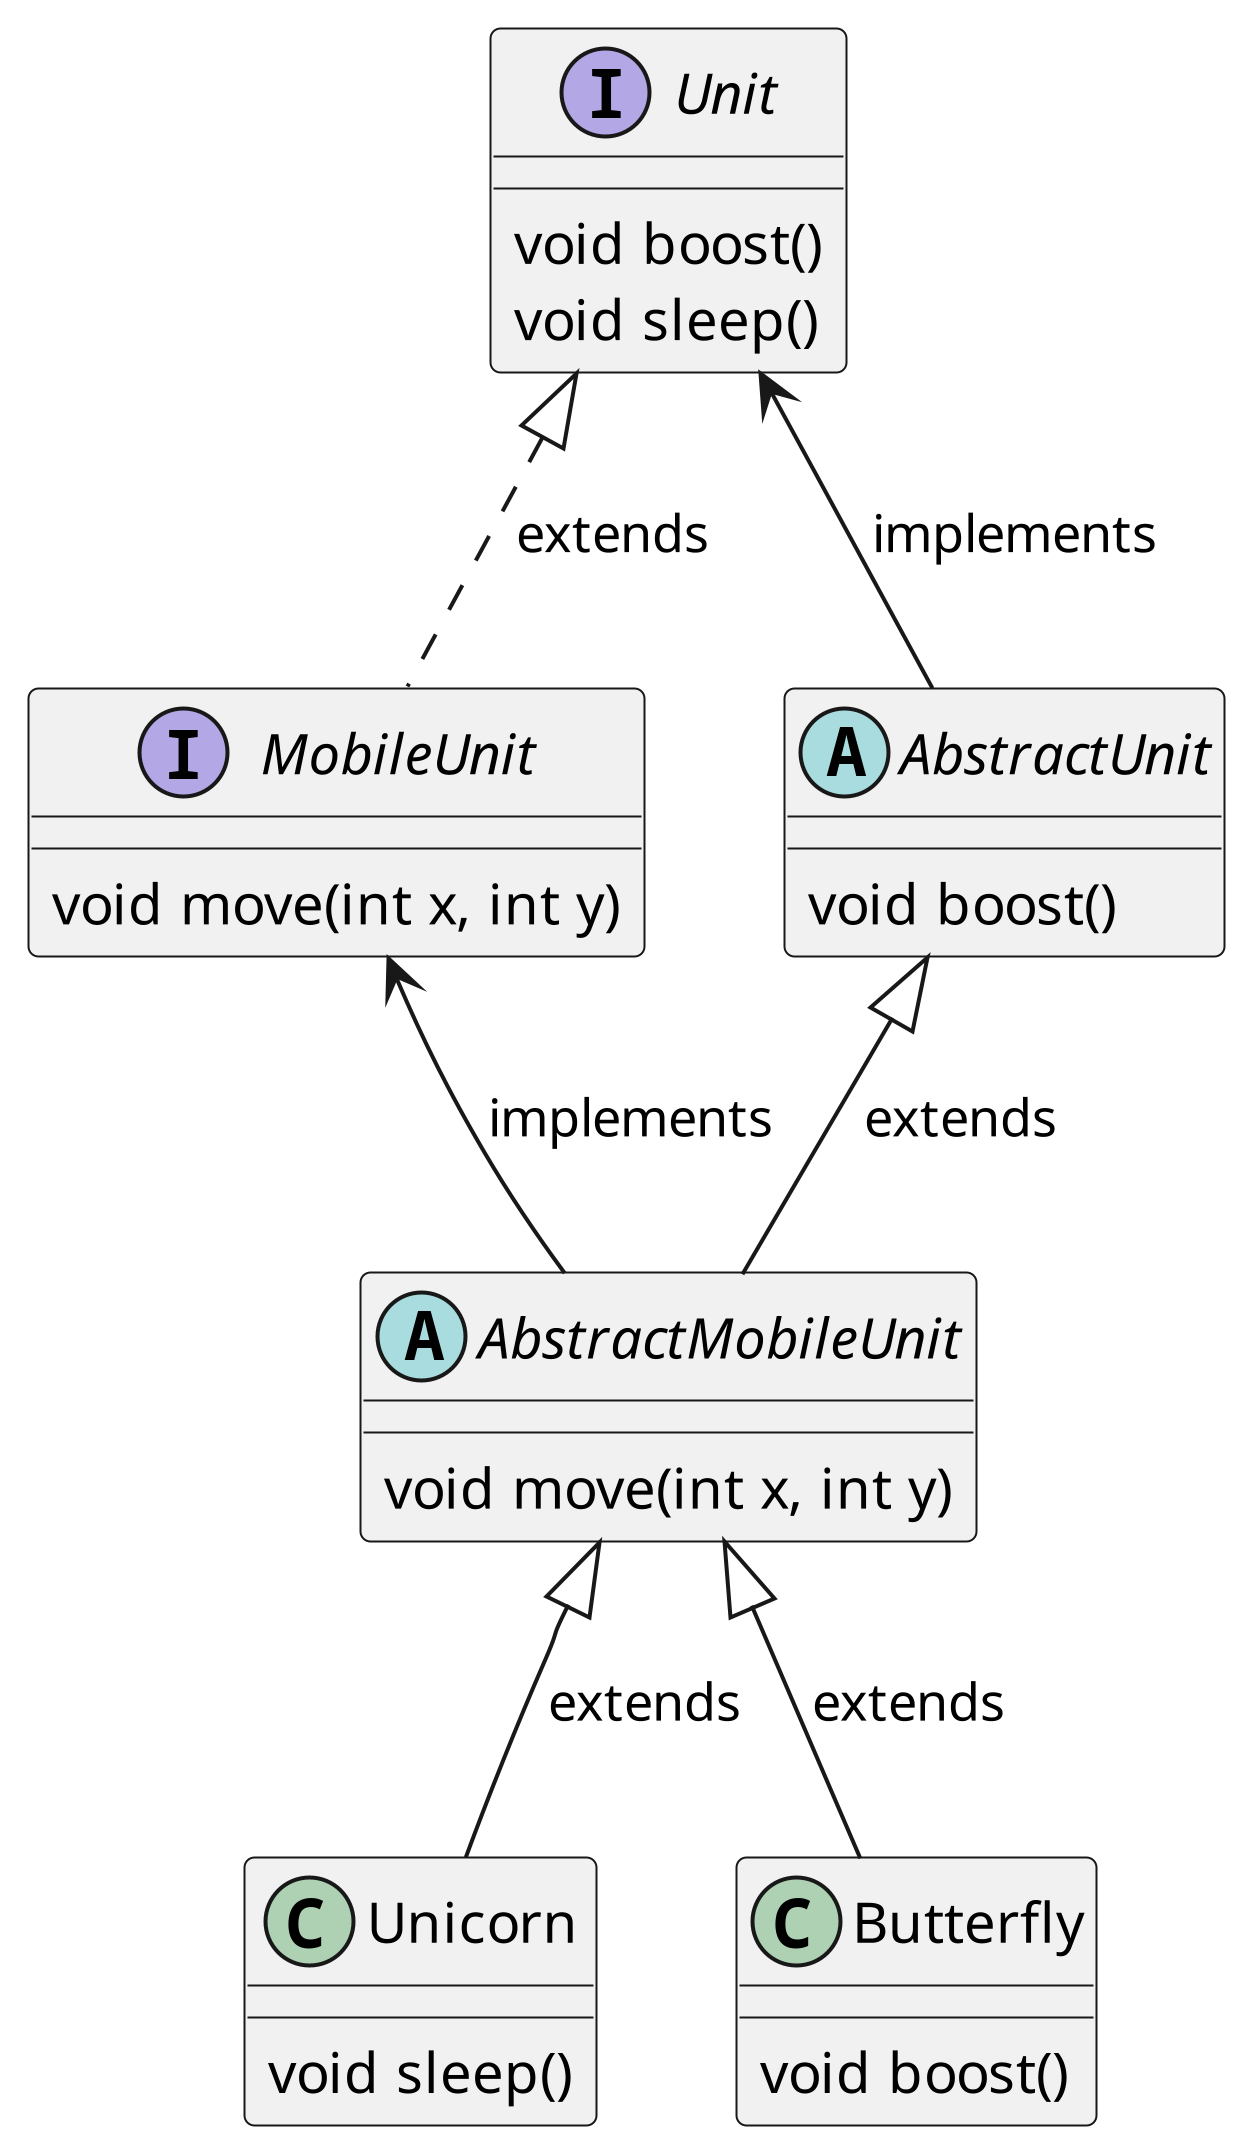

The diagram above was rendered by PlantUML. Its source (embedded in the PNG):
@startuml
scale 2000 width

interface Unit {
 void boost()
 void sleep()
}

interface MobileUnit {
 void move(int x, int y)
}

abstract class AbstractUnit {
 void boost()
}

abstract class AbstractMobileUnit {
 void move(int x, int y)
}

class Unicorn {
 void sleep()
}

class Butterfly {
 void boost()
}

Unit <|.. MobileUnit : extends

Unit <-- AbstractUnit : implements
MobileUnit <-- AbstractMobileUnit : implements

AbstractUnit <|-- AbstractMobileUnit : extends
AbstractMobileUnit <|-- Unicorn : extends
AbstractMobileUnit <|-- Butterfly : extends


@enduml